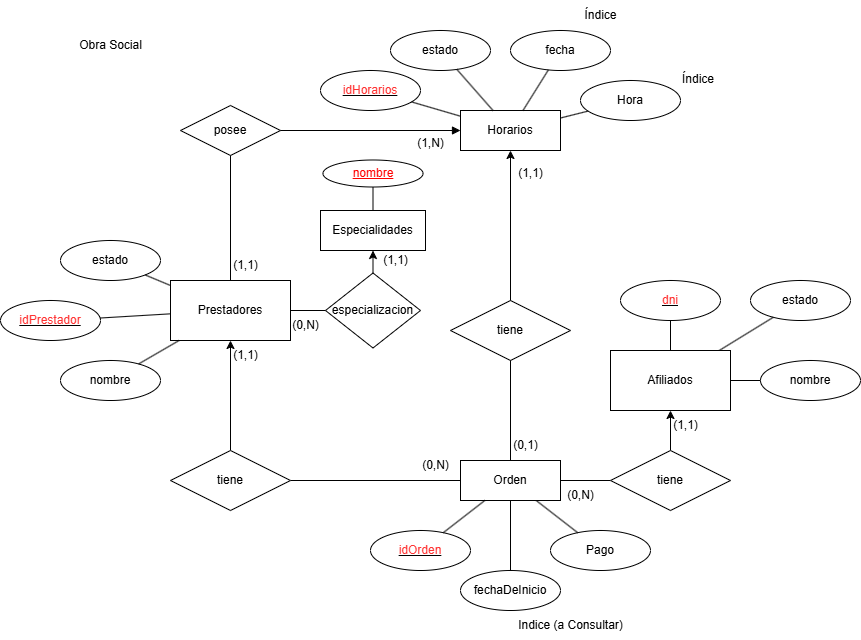

The diagram above was exported from draw.io. Its source (the exported page's mxGraphModel, read from the mxfile embedded in the PNG):
<mxGraphModel dx="2466" dy="1589" grid="1" gridSize="10" guides="1" tooltips="1" connect="1" arrows="1" fold="1" page="0" pageScale="1" pageWidth="827" pageHeight="1169" background="#ffffff" math="0" shadow="0">
  <root>
    <mxCell id="0" />
    <mxCell id="1" parent="0" />
    <mxCell id="0WbMvlUBTaXB_Y7biD85-24" value="estado" style="ellipse;whiteSpace=wrap;html=1;align=center;" parent="1" vertex="1">
      <mxGeometry x="160" y="-470" width="100" height="40" as="geometry" />
    </mxCell>
    <mxCell id="0WbMvlUBTaXB_Y7biD85-25" value="&lt;u&gt;&lt;font style=&quot;color: rgb(255, 51, 51);&quot;&gt;dni&lt;/font&gt;&lt;/u&gt;" style="ellipse;whiteSpace=wrap;html=1;align=center;" parent="1" vertex="1">
      <mxGeometry x="30" y="-470" width="100" height="40" as="geometry" />
    </mxCell>
    <mxCell id="0WbMvlUBTaXB_Y7biD85-26" value="" style="endArrow=none;html=1;rounded=0;" parent="1" source="0WbMvlUBTaXB_Y7biD85-24" target="0WbMvlUBTaXB_Y7biD85-55" edge="1">
      <mxGeometry relative="1" as="geometry">
        <mxPoint x="20" y="-190" as="sourcePoint" />
        <mxPoint x="123.16718427001001" y="-144.22291236001365" as="targetPoint" />
      </mxGeometry>
    </mxCell>
    <mxCell id="0WbMvlUBTaXB_Y7biD85-27" value="" style="endArrow=none;html=1;rounded=0;" parent="1" source="0WbMvlUBTaXB_Y7biD85-25" target="0WbMvlUBTaXB_Y7biD85-55" edge="1">
      <mxGeometry relative="1" as="geometry">
        <mxPoint x="20" y="-190" as="sourcePoint" />
        <mxPoint x="180.12093617005894" y="-145.405657468051" as="targetPoint" />
      </mxGeometry>
    </mxCell>
    <mxCell id="0WbMvlUBTaXB_Y7biD85-28" value="estado" style="ellipse;whiteSpace=wrap;html=1;align=center;" parent="1" vertex="1">
      <mxGeometry x="-530" y="-510" width="100" height="40" as="geometry" />
    </mxCell>
    <mxCell id="0WbMvlUBTaXB_Y7biD85-29" value="" style="endArrow=none;html=1;rounded=0;" parent="1" source="0WbMvlUBTaXB_Y7biD85-28" target="0WbMvlUBTaXB_Y7biD85-56" edge="1">
      <mxGeometry relative="1" as="geometry">
        <mxPoint x="-260" y="-190" as="sourcePoint" />
        <mxPoint x="-126.78906268951755" y="-421.0183497309605" as="targetPoint" />
      </mxGeometry>
    </mxCell>
    <mxCell id="0WbMvlUBTaXB_Y7biD85-30" value="&lt;u&gt;&lt;font style=&quot;color: rgb(255, 51, 51);&quot;&gt;idPrestador&lt;/font&gt;&lt;/u&gt;" style="ellipse;whiteSpace=wrap;html=1;align=center;" parent="1" vertex="1">
      <mxGeometry x="-590" y="-450" width="100" height="40" as="geometry" />
    </mxCell>
    <mxCell id="0WbMvlUBTaXB_Y7biD85-31" value="" style="endArrow=none;html=1;rounded=0;" parent="1" source="0WbMvlUBTaXB_Y7biD85-30" target="0WbMvlUBTaXB_Y7biD85-56" edge="1">
      <mxGeometry relative="1" as="geometry">
        <mxPoint x="-180" y="-190" as="sourcePoint" />
        <mxPoint x="-210" y="-390" as="targetPoint" />
      </mxGeometry>
    </mxCell>
    <mxCell id="0WbMvlUBTaXB_Y7biD85-55" value="Afiliados" style="rounded=0;whiteSpace=wrap;html=1;" parent="1" vertex="1">
      <mxGeometry x="20" y="-400" width="120" height="60" as="geometry" />
    </mxCell>
    <mxCell id="0WbMvlUBTaXB_Y7biD85-56" value="Prestadores" style="rounded=0;whiteSpace=wrap;html=1;" parent="1" vertex="1">
      <mxGeometry x="-420" y="-470" width="120" height="60" as="geometry" />
    </mxCell>
    <mxCell id="0WbMvlUBTaXB_Y7biD85-63" value="Pago" style="ellipse;whiteSpace=wrap;html=1;align=center;" parent="1" vertex="1">
      <mxGeometry x="-40" y="-220" width="100" height="40" as="geometry" />
    </mxCell>
    <mxCell id="0WbMvlUBTaXB_Y7biD85-64" value="" style="endArrow=none;html=1;rounded=0;" parent="1" source="0WbMvlUBTaXB_Y7biD85-63" target="0WbMvlUBTaXB_Y7biD85-83" edge="1">
      <mxGeometry width="50" height="50" relative="1" as="geometry">
        <mxPoint x="-40" y="-230" as="sourcePoint" />
        <mxPoint x="-112.1052631578948" y="-251.05263157894728" as="targetPoint" />
      </mxGeometry>
    </mxCell>
    <mxCell id="0WbMvlUBTaXB_Y7biD85-73" value="Obra Social" style="text;html=1;align=center;verticalAlign=middle;resizable=0;points=[];autosize=1;strokeColor=none;fillColor=none;" parent="1" vertex="1">
      <mxGeometry x="-525" y="-720" width="90" height="30" as="geometry" />
    </mxCell>
    <mxCell id="0WbMvlUBTaXB_Y7biD85-74" value="Especialidades" style="rounded=0;whiteSpace=wrap;html=1;" parent="1" vertex="1">
      <mxGeometry x="-270" y="-540" width="105" height="40" as="geometry" />
    </mxCell>
    <mxCell id="0WbMvlUBTaXB_Y7biD85-75" value="especializacion" style="shape=rhombus;perimeter=rhombusPerimeter;whiteSpace=wrap;html=1;align=center;" parent="1" vertex="1">
      <mxGeometry x="-265" y="-477.5" width="95" height="75" as="geometry" />
    </mxCell>
    <mxCell id="0WbMvlUBTaXB_Y7biD85-81" value="" style="endArrow=none;html=1;rounded=0;" parent="1" source="0WbMvlUBTaXB_Y7biD85-75" target="0WbMvlUBTaXB_Y7biD85-56" edge="1">
      <mxGeometry relative="1" as="geometry">
        <mxPoint x="-280" y="-300" as="sourcePoint" />
        <mxPoint x="-220" y="-340" as="targetPoint" />
      </mxGeometry>
    </mxCell>
    <mxCell id="0WbMvlUBTaXB_Y7biD85-82" value="" style="endArrow=classic;html=1;rounded=0;endFill=1;" parent="1" source="0WbMvlUBTaXB_Y7biD85-75" target="0WbMvlUBTaXB_Y7biD85-74" edge="1">
      <mxGeometry relative="1" as="geometry">
        <mxPoint x="-310" y="-360" as="sourcePoint" />
        <mxPoint x="-320" y="-360" as="targetPoint" />
      </mxGeometry>
    </mxCell>
    <mxCell id="0WbMvlUBTaXB_Y7biD85-83" value="Orden" style="whiteSpace=wrap;html=1;align=center;" parent="1" vertex="1">
      <mxGeometry x="-130" y="-290" width="100" height="40" as="geometry" />
    </mxCell>
    <mxCell id="0WbMvlUBTaXB_Y7biD85-86" value="" style="rounded=0;orthogonalLoop=1;jettySize=auto;html=1;" parent="1" source="0WbMvlUBTaXB_Y7biD85-85" target="0WbMvlUBTaXB_Y7biD85-55" edge="1">
      <mxGeometry relative="1" as="geometry" />
    </mxCell>
    <mxCell id="0WbMvlUBTaXB_Y7biD85-87" value="" style="rounded=0;orthogonalLoop=1;jettySize=auto;html=1;endArrow=none;startFill=0;" parent="1" source="0WbMvlUBTaXB_Y7biD85-85" target="0WbMvlUBTaXB_Y7biD85-83" edge="1">
      <mxGeometry relative="1" as="geometry" />
    </mxCell>
    <mxCell id="0WbMvlUBTaXB_Y7biD85-85" value="tiene" style="shape=rhombus;perimeter=rhombusPerimeter;whiteSpace=wrap;html=1;align=center;" parent="1" vertex="1">
      <mxGeometry x="20" y="-300" width="120" height="60" as="geometry" />
    </mxCell>
    <mxCell id="0WbMvlUBTaXB_Y7biD85-89" value="" style="rounded=0;orthogonalLoop=1;jettySize=auto;html=1;" parent="1" source="0WbMvlUBTaXB_Y7biD85-88" target="0WbMvlUBTaXB_Y7biD85-56" edge="1">
      <mxGeometry relative="1" as="geometry" />
    </mxCell>
    <mxCell id="0WbMvlUBTaXB_Y7biD85-90" value="" style="rounded=0;orthogonalLoop=1;jettySize=auto;html=1;endArrow=none;startFill=0;" parent="1" source="0WbMvlUBTaXB_Y7biD85-88" target="0WbMvlUBTaXB_Y7biD85-83" edge="1">
      <mxGeometry relative="1" as="geometry" />
    </mxCell>
    <mxCell id="0WbMvlUBTaXB_Y7biD85-88" value="tiene" style="shape=rhombus;perimeter=rhombusPerimeter;whiteSpace=wrap;html=1;align=center;" parent="1" vertex="1">
      <mxGeometry x="-420" y="-300" width="120" height="60" as="geometry" />
    </mxCell>
    <mxCell id="0WbMvlUBTaXB_Y7biD85-91" value="&lt;u&gt;&lt;font style=&quot;color: rgb(255, 51, 51);&quot;&gt;idOrden&lt;/font&gt;&lt;/u&gt;" style="ellipse;whiteSpace=wrap;html=1;align=center;" parent="1" vertex="1">
      <mxGeometry x="-220" y="-220" width="100" height="40" as="geometry" />
    </mxCell>
    <mxCell id="0WbMvlUBTaXB_Y7biD85-93" value="" style="endArrow=none;html=1;rounded=0;" parent="1" source="0WbMvlUBTaXB_Y7biD85-91" target="0WbMvlUBTaXB_Y7biD85-83" edge="1">
      <mxGeometry relative="1" as="geometry">
        <mxPoint x="-160" y="-360" as="sourcePoint" />
        <mxPoint y="-360" as="targetPoint" />
      </mxGeometry>
    </mxCell>
    <mxCell id="0WbMvlUBTaXB_Y7biD85-97" value="Horarios" style="whiteSpace=wrap;html=1;align=center;" parent="1" vertex="1">
      <mxGeometry x="-130" y="-640" width="100" height="40" as="geometry" />
    </mxCell>
    <mxCell id="0WbMvlUBTaXB_Y7biD85-98" value="posee" style="shape=rhombus;perimeter=rhombusPerimeter;whiteSpace=wrap;html=1;align=center;" parent="1" vertex="1">
      <mxGeometry x="-410" y="-645" width="100" height="50" as="geometry" />
    </mxCell>
    <mxCell id="0WbMvlUBTaXB_Y7biD85-99" value="" style="endArrow=none;html=1;rounded=0;" parent="1" source="0WbMvlUBTaXB_Y7biD85-56" target="0WbMvlUBTaXB_Y7biD85-98" edge="1">
      <mxGeometry width="50" height="50" relative="1" as="geometry">
        <mxPoint x="-260" y="-310" as="sourcePoint" />
        <mxPoint x="-210" y="-360" as="targetPoint" />
      </mxGeometry>
    </mxCell>
    <mxCell id="0WbMvlUBTaXB_Y7biD85-100" value="" style="endArrow=block;html=1;rounded=0;endFill=1;startFill=0;" parent="1" source="0WbMvlUBTaXB_Y7biD85-98" target="0WbMvlUBTaXB_Y7biD85-97" edge="1">
      <mxGeometry width="50" height="50" relative="1" as="geometry">
        <mxPoint x="-260" y="-310" as="sourcePoint" />
        <mxPoint x="-210" y="-360" as="targetPoint" />
        <Array as="points" />
      </mxGeometry>
    </mxCell>
    <mxCell id="0WbMvlUBTaXB_Y7biD85-101" value="fecha" style="ellipse;whiteSpace=wrap;html=1;align=center;" parent="1" vertex="1">
      <mxGeometry x="-80" y="-720" width="100" height="40" as="geometry" />
    </mxCell>
    <mxCell id="0WbMvlUBTaXB_Y7biD85-103" value="" style="endArrow=none;html=1;rounded=0;" parent="1" source="0WbMvlUBTaXB_Y7biD85-97" target="0WbMvlUBTaXB_Y7biD85-101" edge="1">
      <mxGeometry relative="1" as="geometry">
        <mxPoint x="-200" y="-330" as="sourcePoint" />
        <mxPoint x="-40" y="-330" as="targetPoint" />
      </mxGeometry>
    </mxCell>
    <mxCell id="0WbMvlUBTaXB_Y7biD85-104" value="Hora" style="ellipse;whiteSpace=wrap;html=1;align=center;" parent="1" vertex="1">
      <mxGeometry x="-10" y="-670" width="100" height="40" as="geometry" />
    </mxCell>
    <mxCell id="0WbMvlUBTaXB_Y7biD85-105" value="" style="endArrow=none;html=1;rounded=0;" parent="1" source="0WbMvlUBTaXB_Y7biD85-97" target="0WbMvlUBTaXB_Y7biD85-104" edge="1">
      <mxGeometry relative="1" as="geometry">
        <mxPoint x="-200" y="-330" as="sourcePoint" />
        <mxPoint x="-40" y="-330" as="targetPoint" />
      </mxGeometry>
    </mxCell>
    <mxCell id="0WbMvlUBTaXB_Y7biD85-106" value="estado" style="ellipse;whiteSpace=wrap;html=1;align=center;" parent="1" vertex="1">
      <mxGeometry x="-200" y="-720" width="100" height="40" as="geometry" />
    </mxCell>
    <mxCell id="0WbMvlUBTaXB_Y7biD85-107" value="" style="endArrow=none;html=1;rounded=0;" parent="1" source="0WbMvlUBTaXB_Y7biD85-106" target="0WbMvlUBTaXB_Y7biD85-97" edge="1">
      <mxGeometry relative="1" as="geometry">
        <mxPoint x="-200" y="-330" as="sourcePoint" />
        <mxPoint x="-40" y="-330" as="targetPoint" />
      </mxGeometry>
    </mxCell>
    <mxCell id="0WbMvlUBTaXB_Y7biD85-108" value="&lt;u&gt;&lt;font style=&quot;color: rgb(255, 51, 51);&quot;&gt;idHorarios&lt;/font&gt;&lt;/u&gt;" style="ellipse;whiteSpace=wrap;html=1;align=center;" parent="1" vertex="1">
      <mxGeometry x="-270" y="-680" width="100" height="40" as="geometry" />
    </mxCell>
    <mxCell id="0WbMvlUBTaXB_Y7biD85-109" value="" style="endArrow=none;html=1;rounded=0;" parent="1" source="0WbMvlUBTaXB_Y7biD85-108" target="0WbMvlUBTaXB_Y7biD85-97" edge="1">
      <mxGeometry relative="1" as="geometry">
        <mxPoint x="-110" y="-330" as="sourcePoint" />
        <mxPoint x="50" y="-330" as="targetPoint" />
      </mxGeometry>
    </mxCell>
    <mxCell id="0WbMvlUBTaXB_Y7biD85-114" value="tiene" style="shape=rhombus;perimeter=rhombusPerimeter;whiteSpace=wrap;html=1;align=center;" parent="1" vertex="1">
      <mxGeometry x="-140" y="-450" width="120" height="60" as="geometry" />
    </mxCell>
    <mxCell id="0WbMvlUBTaXB_Y7biD85-115" value="" style="endArrow=classic;html=1;rounded=0;endFill=1;" parent="1" source="0WbMvlUBTaXB_Y7biD85-114" target="0WbMvlUBTaXB_Y7biD85-97" edge="1">
      <mxGeometry relative="1" as="geometry">
        <mxPoint x="-240" y="-330" as="sourcePoint" />
        <mxPoint x="-80" y="-330" as="targetPoint" />
      </mxGeometry>
    </mxCell>
    <mxCell id="0WbMvlUBTaXB_Y7biD85-118" value="" style="endArrow=none;html=1;rounded=0;" parent="1" source="0WbMvlUBTaXB_Y7biD85-83" target="0WbMvlUBTaXB_Y7biD85-114" edge="1">
      <mxGeometry relative="1" as="geometry">
        <mxPoint x="-240" y="-330" as="sourcePoint" />
        <mxPoint x="-80" y="-330" as="targetPoint" />
      </mxGeometry>
    </mxCell>
    <mxCell id="0WbMvlUBTaXB_Y7biD85-119" style="edgeStyle=orthogonalEdgeStyle;rounded=0;orthogonalLoop=1;jettySize=auto;html=1;exitX=0.5;exitY=1;exitDx=0;exitDy=0;" parent="1" source="0WbMvlUBTaXB_Y7biD85-28" target="0WbMvlUBTaXB_Y7biD85-28" edge="1">
      <mxGeometry relative="1" as="geometry" />
    </mxCell>
    <mxCell id="0WbMvlUBTaXB_Y7biD85-120" style="edgeStyle=orthogonalEdgeStyle;rounded=0;orthogonalLoop=1;jettySize=auto;html=1;exitX=0.5;exitY=1;exitDx=0;exitDy=0;" parent="1" source="0WbMvlUBTaXB_Y7biD85-30" target="0WbMvlUBTaXB_Y7biD85-30" edge="1">
      <mxGeometry relative="1" as="geometry" />
    </mxCell>
    <mxCell id="0WbMvlUBTaXB_Y7biD85-135" value="(0,N)" style="text;html=1;align=center;verticalAlign=middle;resizable=0;points=[];autosize=1;strokeColor=none;fillColor=none;" parent="1" vertex="1">
      <mxGeometry x="-35" y="-270" width="50" height="30" as="geometry" />
    </mxCell>
    <mxCell id="0WbMvlUBTaXB_Y7biD85-136" value="(1,1)" style="text;html=1;align=center;verticalAlign=middle;resizable=0;points=[];autosize=1;strokeColor=none;fillColor=none;" parent="1" vertex="1">
      <mxGeometry x="70" y="-340" width="50" height="30" as="geometry" />
    </mxCell>
    <mxCell id="0WbMvlUBTaXB_Y7biD85-137" value="(1,1)" style="text;html=1;align=center;verticalAlign=middle;resizable=0;points=[];autosize=1;strokeColor=none;fillColor=none;" parent="1" vertex="1">
      <mxGeometry x="-370" y="-410" width="50" height="30" as="geometry" />
    </mxCell>
    <mxCell id="0WbMvlUBTaXB_Y7biD85-138" value="(0,N)" style="text;html=1;align=center;verticalAlign=middle;resizable=0;points=[];autosize=1;strokeColor=none;fillColor=none;" parent="1" vertex="1">
      <mxGeometry x="-180" y="-300" width="50" height="30" as="geometry" />
    </mxCell>
    <mxCell id="0WbMvlUBTaXB_Y7biD85-139" value="(0,1)" style="text;html=1;align=center;verticalAlign=middle;resizable=0;points=[];autosize=1;strokeColor=none;fillColor=none;" parent="1" vertex="1">
      <mxGeometry x="-90" y="-320" width="50" height="30" as="geometry" />
    </mxCell>
    <mxCell id="0WbMvlUBTaXB_Y7biD85-140" value="(1,1)" style="text;html=1;align=center;verticalAlign=middle;resizable=0;points=[];autosize=1;strokeColor=none;fillColor=none;" parent="1" vertex="1">
      <mxGeometry x="-85" y="-592" width="50" height="30" as="geometry" />
    </mxCell>
    <mxCell id="0WbMvlUBTaXB_Y7biD85-141" value="(1,N)" style="text;html=1;align=center;verticalAlign=middle;resizable=0;points=[];autosize=1;strokeColor=none;fillColor=none;" parent="1" vertex="1">
      <mxGeometry x="-185" y="-622" width="50" height="30" as="geometry" />
    </mxCell>
    <mxCell id="0WbMvlUBTaXB_Y7biD85-142" value="(1,1)" style="text;html=1;align=center;verticalAlign=middle;resizable=0;points=[];autosize=1;strokeColor=none;fillColor=none;" parent="1" vertex="1">
      <mxGeometry x="-370" y="-500" width="50" height="30" as="geometry" />
    </mxCell>
    <mxCell id="0WbMvlUBTaXB_Y7biD85-143" value="(1,1)" style="text;html=1;align=center;verticalAlign=middle;resizable=0;points=[];autosize=1;strokeColor=none;fillColor=none;" parent="1" vertex="1">
      <mxGeometry x="-220" y="-505" width="50" height="30" as="geometry" />
    </mxCell>
    <mxCell id="0WbMvlUBTaXB_Y7biD85-144" value="(0,N)" style="text;html=1;align=center;verticalAlign=middle;resizable=0;points=[];autosize=1;strokeColor=none;fillColor=none;" parent="1" vertex="1">
      <mxGeometry x="-310" y="-440" width="50" height="30" as="geometry" />
    </mxCell>
    <mxCell id="0WbMvlUBTaXB_Y7biD85-145" value="&lt;font style=&quot;&quot;&gt;nombre&lt;/font&gt;" style="ellipse;whiteSpace=wrap;html=1;align=center;strokeColor=#000000;fontStyle=4;fontColor=#FF0000;" parent="1" vertex="1">
      <mxGeometry x="-267.5" y="-590.5" width="100" height="27" as="geometry" />
    </mxCell>
    <mxCell id="0WbMvlUBTaXB_Y7biD85-146" value="" style="endArrow=none;html=1;rounded=0;" parent="1" source="0WbMvlUBTaXB_Y7biD85-145" target="0WbMvlUBTaXB_Y7biD85-74" edge="1">
      <mxGeometry relative="1" as="geometry">
        <mxPoint x="-240" y="-570" as="sourcePoint" />
        <mxPoint x="-80" y="-570" as="targetPoint" />
      </mxGeometry>
    </mxCell>
    <mxCell id="0WbMvlUBTaXB_Y7biD85-147" value="nombre" style="ellipse;whiteSpace=wrap;html=1;align=center;" parent="1" vertex="1">
      <mxGeometry x="-530" y="-390" width="100" height="40" as="geometry" />
    </mxCell>
    <mxCell id="0WbMvlUBTaXB_Y7biD85-148" value="" style="endArrow=none;html=1;rounded=0;" parent="1" source="0WbMvlUBTaXB_Y7biD85-147" target="0WbMvlUBTaXB_Y7biD85-56" edge="1">
      <mxGeometry relative="1" as="geometry">
        <mxPoint x="-520" y="-480" as="sourcePoint" />
        <mxPoint x="-360" y="-480" as="targetPoint" />
      </mxGeometry>
    </mxCell>
    <mxCell id="0WbMvlUBTaXB_Y7biD85-149" value="nombre" style="ellipse;whiteSpace=wrap;html=1;align=center;" parent="1" vertex="1">
      <mxGeometry x="170" y="-390" width="100" height="40" as="geometry" />
    </mxCell>
    <mxCell id="0WbMvlUBTaXB_Y7biD85-150" value="" style="endArrow=none;html=1;rounded=0;" parent="1" source="0WbMvlUBTaXB_Y7biD85-55" target="0WbMvlUBTaXB_Y7biD85-149" edge="1">
      <mxGeometry relative="1" as="geometry">
        <mxPoint x="30" y="-480" as="sourcePoint" />
        <mxPoint x="190" y="-480" as="targetPoint" />
      </mxGeometry>
    </mxCell>
    <mxCell id="0WbMvlUBTaXB_Y7biD85-151" value="fechaDeInicio" style="ellipse;whiteSpace=wrap;html=1;align=center;" parent="1" vertex="1">
      <mxGeometry x="-130" y="-180" width="100" height="40" as="geometry" />
    </mxCell>
    <mxCell id="0WbMvlUBTaXB_Y7biD85-152" value="" style="endArrow=none;html=1;rounded=0;" parent="1" source="0WbMvlUBTaXB_Y7biD85-151" target="0WbMvlUBTaXB_Y7biD85-83" edge="1">
      <mxGeometry relative="1" as="geometry">
        <mxPoint x="-370" y="-360" as="sourcePoint" />
        <mxPoint x="-210" y="-360" as="targetPoint" />
      </mxGeometry>
    </mxCell>
    <mxCell id="0WbMvlUBTaXB_Y7biD85-153" value="Índice" style="text;html=1;align=center;verticalAlign=middle;resizable=0;points=[];autosize=1;strokeColor=none;fillColor=none;" parent="1" vertex="1">
      <mxGeometry x="-20" y="-750" width="60" height="30" as="geometry" />
    </mxCell>
    <mxCell id="0WbMvlUBTaXB_Y7biD85-154" value="Indice (a Consultar)" style="text;html=1;align=center;verticalAlign=middle;resizable=0;points=[];autosize=1;strokeColor=none;fillColor=none;" parent="1" vertex="1">
      <mxGeometry x="-85" y="-140" width="130" height="30" as="geometry" />
    </mxCell>
    <mxCell id="0WbMvlUBTaXB_Y7biD85-155" value="&lt;span style=&quot;color: rgb(0, 0, 0); font-family: Helvetica; font-size: 12px; font-style: normal; font-variant-ligatures: normal; font-variant-caps: normal; font-weight: 400; letter-spacing: normal; orphans: 2; text-align: center; text-indent: 0px; text-transform: none; widows: 2; word-spacing: 0px; -webkit-text-stroke-width: 0px; white-space: nowrap; background-color: rgb(255, 255, 255); text-decoration-thickness: initial; text-decoration-style: initial; text-decoration-color: initial; display: inline !important; float: none;&quot;&gt;Índice&lt;/span&gt;" style="text;whiteSpace=wrap;html=1;" parent="1" vertex="1">
      <mxGeometry x="90" y="-685" width="70" height="40" as="geometry" />
    </mxCell>
  </root>
</mxGraphModel>